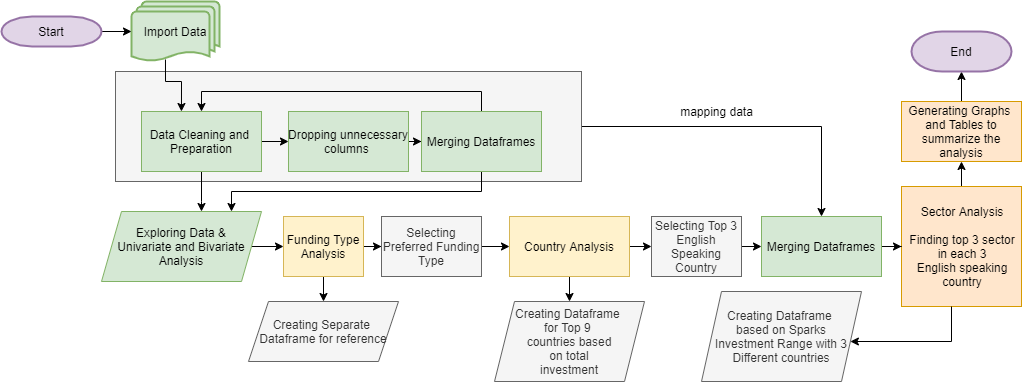

The diagram above was exported from draw.io. Its source (the exported page's mxGraphModel, read from the mxfile embedded in the PNG):
<mxGraphModel dx="1718" dy="482" grid="1" gridSize="10" guides="1" tooltips="1" connect="1" arrows="1" fold="1" page="1" pageScale="1" pageWidth="850" pageHeight="1100" math="0" shadow="0">
  <root>
    <mxCell id="0" />
    <mxCell id="1" parent="0" />
    <mxCell id="w6c7yqftd0K1jrw-_ZIK-2" style="edgeStyle=orthogonalEdgeStyle;rounded=0;orthogonalLoop=1;jettySize=auto;html=1;entryX=0.5;entryY=0;entryDx=0;entryDy=0;" edge="1" parent="1" source="4bkQtciZ3avplxqNa6ZJ-46" target="w6c7yqftd0K1jrw-_ZIK-4">
      <mxGeometry relative="1" as="geometry">
        <Array as="points">
          <mxPoint x="790" y="225" />
        </Array>
      </mxGeometry>
    </mxCell>
    <mxCell id="4bkQtciZ3avplxqNa6ZJ-46" value="" style="verticalLabelPosition=bottom;verticalAlign=top;html=1;shape=mxgraph.basic.rect;fillColor2=none;strokeWidth=1;size=20;indent=5;fillColor=#f5f5f5;strokeColor=#666666;fontColor=#333333;" parent="1" vertex="1">
      <mxGeometry x="84" y="170" width="466" height="110" as="geometry" />
    </mxCell>
    <mxCell id="4bkQtciZ3avplxqNa6ZJ-14" style="edgeStyle=orthogonalEdgeStyle;rounded=0;orthogonalLoop=1;jettySize=auto;html=1;entryX=0.333;entryY=0;entryDx=0;entryDy=0;exitX=0.386;exitY=0.967;exitDx=0;exitDy=0;exitPerimeter=0;entryPerimeter=0;" parent="1" source="4bkQtciZ3avplxqNa6ZJ-15" target="4bkQtciZ3avplxqNa6ZJ-9" edge="1">
      <mxGeometry relative="1" as="geometry">
        <mxPoint x="80" y="120" as="sourcePoint" />
        <Array as="points">
          <mxPoint x="134" y="180" />
          <mxPoint x="150" y="180" />
        </Array>
      </mxGeometry>
    </mxCell>
    <mxCell id="4bkQtciZ3avplxqNa6ZJ-12" value="" style="edgeStyle=orthogonalEdgeStyle;rounded=0;orthogonalLoop=1;jettySize=auto;html=1;exitX=1;exitY=0.5;exitDx=0;exitDy=0;" parent="1" source="4bkQtciZ3avplxqNa6ZJ-9" target="4bkQtciZ3avplxqNa6ZJ-10" edge="1">
      <mxGeometry relative="1" as="geometry">
        <Array as="points" />
      </mxGeometry>
    </mxCell>
    <mxCell id="w6c7yqftd0K1jrw-_ZIK-1" value="" style="edgeStyle=orthogonalEdgeStyle;rounded=0;orthogonalLoop=1;jettySize=auto;html=1;" edge="1" parent="1" source="4bkQtciZ3avplxqNa6ZJ-9" target="4bkQtciZ3avplxqNa6ZJ-20">
      <mxGeometry relative="1" as="geometry">
        <Array as="points">
          <mxPoint x="170" y="300" />
          <mxPoint x="170" y="300" />
        </Array>
      </mxGeometry>
    </mxCell>
    <mxCell id="4bkQtciZ3avplxqNa6ZJ-9" value="Data Cleaning and&amp;nbsp;&lt;br&gt;Preparation" style="rounded=0;whiteSpace=wrap;html=1;fillColor=#d5e8d4;strokeColor=#82b366;" parent="1" vertex="1">
      <mxGeometry x="110" y="210" width="120" height="60" as="geometry" />
    </mxCell>
    <mxCell id="4bkQtciZ3avplxqNa6ZJ-18" value="" style="edgeStyle=orthogonalEdgeStyle;rounded=0;orthogonalLoop=1;jettySize=auto;html=1;" parent="1" source="4bkQtciZ3avplxqNa6ZJ-10" target="4bkQtciZ3avplxqNa6ZJ-17" edge="1">
      <mxGeometry relative="1" as="geometry" />
    </mxCell>
    <mxCell id="4bkQtciZ3avplxqNa6ZJ-10" value="Dropping&amp;nbsp;unnecessary columns&amp;nbsp;" style="whiteSpace=wrap;html=1;rounded=0;fillColor=#d5e8d4;strokeColor=#82b366;" parent="1" vertex="1">
      <mxGeometry x="257" y="210" width="120" height="60" as="geometry" />
    </mxCell>
    <mxCell id="4bkQtciZ3avplxqNa6ZJ-15" value="Import Data" style="strokeWidth=2;html=1;shape=mxgraph.flowchart.multi-document;whiteSpace=wrap;fillColor=#d5e8d4;strokeColor=#82b366;" parent="1" vertex="1">
      <mxGeometry x="100" y="100" width="88" height="60" as="geometry" />
    </mxCell>
    <mxCell id="4bkQtciZ3avplxqNa6ZJ-19" style="edgeStyle=orthogonalEdgeStyle;rounded=0;orthogonalLoop=1;jettySize=auto;html=1;exitX=0.5;exitY=0;exitDx=0;exitDy=0;entryX=0.5;entryY=0;entryDx=0;entryDy=0;" parent="1" source="4bkQtciZ3avplxqNa6ZJ-17" target="4bkQtciZ3avplxqNa6ZJ-9" edge="1">
      <mxGeometry relative="1" as="geometry">
        <mxPoint x="170" y="200" as="targetPoint" />
        <Array as="points">
          <mxPoint x="450" y="190" />
          <mxPoint x="170" y="190" />
        </Array>
      </mxGeometry>
    </mxCell>
    <mxCell id="4bkQtciZ3avplxqNa6ZJ-21" value="" style="edgeStyle=orthogonalEdgeStyle;rounded=0;orthogonalLoop=1;jettySize=auto;html=1;" parent="1" source="4bkQtciZ3avplxqNa6ZJ-17" target="4bkQtciZ3avplxqNa6ZJ-20" edge="1">
      <mxGeometry relative="1" as="geometry">
        <Array as="points">
          <mxPoint x="450" y="290" />
          <mxPoint x="200" y="290" />
        </Array>
      </mxGeometry>
    </mxCell>
    <mxCell id="4bkQtciZ3avplxqNa6ZJ-17" value="Merging Dataframes" style="whiteSpace=wrap;html=1;rounded=0;fillColor=#d5e8d4;strokeColor=#82b366;" parent="1" vertex="1">
      <mxGeometry x="390" y="210" width="120" height="60" as="geometry" />
    </mxCell>
    <mxCell id="4bkQtciZ3avplxqNa6ZJ-23" value="" style="edgeStyle=orthogonalEdgeStyle;rounded=0;orthogonalLoop=1;jettySize=auto;html=1;" parent="1" source="4bkQtciZ3avplxqNa6ZJ-20" target="4bkQtciZ3avplxqNa6ZJ-22" edge="1">
      <mxGeometry relative="1" as="geometry" />
    </mxCell>
    <mxCell id="4bkQtciZ3avplxqNa6ZJ-20" value="Exploring Data &amp;amp;&lt;br&gt;Univariate and Bivariate Analysis" style="shape=parallelogram;perimeter=parallelogramPerimeter;whiteSpace=wrap;html=1;fixedSize=1;rounded=0;fillColor=#d5e8d4;strokeColor=#82b366;" parent="1" vertex="1">
      <mxGeometry x="70" y="310" width="160" height="70" as="geometry" />
    </mxCell>
    <mxCell id="4bkQtciZ3avplxqNa6ZJ-29" value="" style="edgeStyle=orthogonalEdgeStyle;rounded=0;orthogonalLoop=1;jettySize=auto;html=1;" parent="1" source="4bkQtciZ3avplxqNa6ZJ-22" target="4bkQtciZ3avplxqNa6ZJ-28" edge="1">
      <mxGeometry relative="1" as="geometry" />
    </mxCell>
    <mxCell id="4bkQtciZ3avplxqNa6ZJ-37" value="" style="edgeStyle=orthogonalEdgeStyle;rounded=0;orthogonalLoop=1;jettySize=auto;html=1;" parent="1" source="4bkQtciZ3avplxqNa6ZJ-22" target="4bkQtciZ3avplxqNa6ZJ-36" edge="1">
      <mxGeometry relative="1" as="geometry" />
    </mxCell>
    <mxCell id="4bkQtciZ3avplxqNa6ZJ-22" value="Funding Type Analysis" style="whiteSpace=wrap;html=1;rounded=0;fillColor=#fff2cc;strokeColor=#d6b656;" parent="1" vertex="1">
      <mxGeometry x="252" y="315" width="80" height="60" as="geometry" />
    </mxCell>
    <mxCell id="4bkQtciZ3avplxqNa6ZJ-32" value="" style="edgeStyle=orthogonalEdgeStyle;rounded=0;orthogonalLoop=1;jettySize=auto;html=1;" parent="1" source="4bkQtciZ3avplxqNa6ZJ-24" target="4bkQtciZ3avplxqNa6ZJ-31" edge="1">
      <mxGeometry relative="1" as="geometry" />
    </mxCell>
    <mxCell id="4bkQtciZ3avplxqNa6ZJ-40" value="" style="edgeStyle=orthogonalEdgeStyle;rounded=0;orthogonalLoop=1;jettySize=auto;html=1;" parent="1" source="4bkQtciZ3avplxqNa6ZJ-24" target="4bkQtciZ3avplxqNa6ZJ-39" edge="1">
      <mxGeometry relative="1" as="geometry" />
    </mxCell>
    <mxCell id="4bkQtciZ3avplxqNa6ZJ-24" value="Country Analysis" style="whiteSpace=wrap;html=1;rounded=0;fillColor=#fff2cc;strokeColor=#d6b656;" parent="1" vertex="1">
      <mxGeometry x="478" y="315" width="120" height="60" as="geometry" />
    </mxCell>
    <mxCell id="4bkQtciZ3avplxqNa6ZJ-28" value="Creating Separate &lt;br&gt;Dataframe for reference" style="shape=parallelogram;perimeter=parallelogramPerimeter;whiteSpace=wrap;html=1;fixedSize=1;rounded=0;fillColor=#f5f5f5;strokeColor=#666666;fontColor=#333333;" parent="1" vertex="1">
      <mxGeometry x="217" y="400" width="150" height="60" as="geometry" />
    </mxCell>
    <mxCell id="4bkQtciZ3avplxqNa6ZJ-31" value="Creating Dataframe &lt;br&gt;for Top 9 &lt;br&gt;countries based&lt;br&gt;&amp;nbsp;on total &lt;br&gt;investment" style="shape=parallelogram;perimeter=parallelogramPerimeter;whiteSpace=wrap;html=1;fixedSize=1;rounded=0;fillColor=#f5f5f5;strokeColor=#666666;fontColor=#333333;" parent="1" vertex="1">
      <mxGeometry x="463" y="400" width="150" height="80" as="geometry" />
    </mxCell>
    <mxCell id="4bkQtciZ3avplxqNa6ZJ-38" value="" style="edgeStyle=orthogonalEdgeStyle;rounded=0;orthogonalLoop=1;jettySize=auto;html=1;" parent="1" source="4bkQtciZ3avplxqNa6ZJ-36" target="4bkQtciZ3avplxqNa6ZJ-24" edge="1">
      <mxGeometry relative="1" as="geometry" />
    </mxCell>
    <mxCell id="4bkQtciZ3avplxqNa6ZJ-36" value="Selecting Preferred Funding Type" style="whiteSpace=wrap;html=1;rounded=0;fillColor=#f5f5f5;strokeColor=#666666;fontColor=#333333;" parent="1" vertex="1">
      <mxGeometry x="350" y="315" width="100" height="60" as="geometry" />
    </mxCell>
    <mxCell id="w6c7yqftd0K1jrw-_ZIK-6" style="edgeStyle=orthogonalEdgeStyle;rounded=0;orthogonalLoop=1;jettySize=auto;html=1;exitX=1;exitY=0.5;exitDx=0;exitDy=0;entryX=0;entryY=0.5;entryDx=0;entryDy=0;" edge="1" parent="1" source="4bkQtciZ3avplxqNa6ZJ-39" target="w6c7yqftd0K1jrw-_ZIK-4">
      <mxGeometry relative="1" as="geometry" />
    </mxCell>
    <mxCell id="4bkQtciZ3avplxqNa6ZJ-39" value="Selecting Top 3 English Speaking Country" style="whiteSpace=wrap;html=1;rounded=0;fillColor=#f5f5f5;strokeColor=#666666;fontColor=#333333;" parent="1" vertex="1">
      <mxGeometry x="620" y="315" width="90" height="60" as="geometry" />
    </mxCell>
    <mxCell id="4bkQtciZ3avplxqNa6ZJ-51" value="" style="edgeStyle=orthogonalEdgeStyle;rounded=0;orthogonalLoop=1;jettySize=auto;html=1;" parent="1" source="4bkQtciZ3avplxqNa6ZJ-41" target="4bkQtciZ3avplxqNa6ZJ-50" edge="1">
      <mxGeometry relative="1" as="geometry" />
    </mxCell>
    <mxCell id="4bkQtciZ3avplxqNa6ZJ-41" value="&lt;div style=&quot;text-align: center&quot;&gt;&lt;span&gt;Sector Analysis&lt;/span&gt;&lt;/div&gt;&lt;div style=&quot;text-align: center&quot;&gt;&lt;br&gt;&lt;/div&gt;&lt;span&gt;&lt;div style=&quot;text-align: center&quot;&gt;&lt;span&gt;Finding top 3 sector in each 3 English&lt;/span&gt;&lt;span&gt;&amp;nbsp;speaking country&lt;/span&gt;&lt;/div&gt;&lt;/span&gt;" style="whiteSpace=wrap;html=1;rounded=0;fillColor=#ffe6cc;strokeColor=#d79b00;align=left;" parent="1" vertex="1">
      <mxGeometry x="870" y="285" width="120" height="120" as="geometry" />
    </mxCell>
    <mxCell id="4bkQtciZ3avplxqNa6ZJ-55" value="" style="edgeStyle=orthogonalEdgeStyle;rounded=0;orthogonalLoop=1;jettySize=auto;html=1;" parent="1" source="4bkQtciZ3avplxqNa6ZJ-50" target="4bkQtciZ3avplxqNa6ZJ-56" edge="1">
      <mxGeometry relative="1" as="geometry">
        <mxPoint x="1340" y="515" as="targetPoint" />
      </mxGeometry>
    </mxCell>
    <mxCell id="4bkQtciZ3avplxqNa6ZJ-50" value="Generating Graphs&amp;nbsp; and Tables to summarize the analysis" style="whiteSpace=wrap;html=1;rounded=0;align=center;strokeColor=#d79b00;fillColor=#ffe6cc;" parent="1" vertex="1">
      <mxGeometry x="870" y="200" width="120" height="60" as="geometry" />
    </mxCell>
    <mxCell id="4bkQtciZ3avplxqNa6ZJ-53" value="" style="edgeStyle=orthogonalEdgeStyle;rounded=0;orthogonalLoop=1;jettySize=auto;html=1;" parent="1" source="4bkQtciZ3avplxqNa6ZJ-52" target="4bkQtciZ3avplxqNa6ZJ-15" edge="1">
      <mxGeometry relative="1" as="geometry" />
    </mxCell>
    <mxCell id="4bkQtciZ3avplxqNa6ZJ-52" value="Start" style="strokeWidth=2;html=1;shape=mxgraph.flowchart.terminator;whiteSpace=wrap;fillColor=#e1d5e7;strokeColor=#9673a6;" parent="1" vertex="1">
      <mxGeometry x="-30" y="115" width="100" height="30" as="geometry" />
    </mxCell>
    <mxCell id="4bkQtciZ3avplxqNa6ZJ-56" value="End" style="strokeWidth=2;html=1;shape=mxgraph.flowchart.terminator;whiteSpace=wrap;fillColor=#e1d5e7;strokeColor=#9673a6;" parent="1" vertex="1">
      <mxGeometry x="880" y="130" width="100" height="40" as="geometry" />
    </mxCell>
    <mxCell id="w6c7yqftd0K1jrw-_ZIK-3" value="mapping data" style="text;html=1;align=center;verticalAlign=middle;resizable=0;points=[];autosize=1;strokeColor=none;" vertex="1" parent="1">
      <mxGeometry x="640" y="200" width="90" height="20" as="geometry" />
    </mxCell>
    <mxCell id="w6c7yqftd0K1jrw-_ZIK-8" value="" style="edgeStyle=orthogonalEdgeStyle;rounded=0;orthogonalLoop=1;jettySize=auto;html=1;" edge="1" parent="1" source="w6c7yqftd0K1jrw-_ZIK-4" target="4bkQtciZ3avplxqNa6ZJ-41">
      <mxGeometry relative="1" as="geometry" />
    </mxCell>
    <mxCell id="w6c7yqftd0K1jrw-_ZIK-4" value="Merging Dataframes" style="whiteSpace=wrap;html=1;rounded=0;fillColor=#d5e8d4;strokeColor=#82b366;" vertex="1" parent="1">
      <mxGeometry x="730" y="315" width="120" height="60" as="geometry" />
    </mxCell>
    <mxCell id="w6c7yqftd0K1jrw-_ZIK-10" value="" style="edgeStyle=orthogonalEdgeStyle;rounded=0;orthogonalLoop=1;jettySize=auto;html=1;" edge="1" parent="1" source="4bkQtciZ3avplxqNa6ZJ-41" target="w6c7yqftd0K1jrw-_ZIK-9">
      <mxGeometry relative="1" as="geometry">
        <Array as="points">
          <mxPoint x="920" y="440" />
        </Array>
      </mxGeometry>
    </mxCell>
    <mxCell id="w6c7yqftd0K1jrw-_ZIK-9" value="Creating Dataframe &lt;br&gt;based on Sparks&lt;br&gt;Investment Range with 3 Different countries" style="shape=parallelogram;perimeter=parallelogramPerimeter;whiteSpace=wrap;html=1;fixedSize=1;rounded=0;fillColor=#f5f5f5;strokeColor=#666666;fontColor=#333333;" vertex="1" parent="1">
      <mxGeometry x="670" y="390" width="160" height="90" as="geometry" />
    </mxCell>
  </root>
</mxGraphModel>